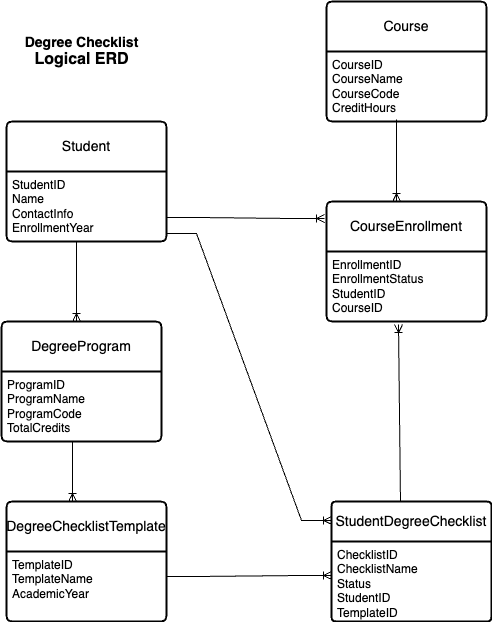

The diagram above was exported from draw.io. Its source (the exported page's mxGraphModel, read from the mxfile embedded in the PNG):
<mxGraphModel dx="826" dy="1973" grid="1" gridSize="10" guides="1" tooltips="1" connect="1" arrows="1" fold="1" page="1" pageScale="1" pageWidth="850" pageHeight="1100" math="0" shadow="0" extFonts="Permanent Marker^https://fonts.googleapis.com/css?family=Permanent+Marker">
  <root>
    <mxCell id="0" />
    <mxCell id="1" parent="0" />
    <mxCell id="TE8p4wICmArsR31rFSQT-7" value="" style="edgeStyle=entityRelationEdgeStyle;fontSize=12;html=1;endArrow=ERoneToMany;rounded=0;exitX=1;exitY=0.75;exitDx=0;exitDy=0;entryX=0;entryY=0.425;entryDx=0;entryDy=0;entryPerimeter=0;" parent="1" target="fSdjfz8RoDIrlordxaiI-21" edge="1">
      <mxGeometry width="100" height="100" relative="1" as="geometry">
        <mxPoint x="260" y="555" as="sourcePoint" />
        <mxPoint x="420" y="555" as="targetPoint" />
      </mxGeometry>
    </mxCell>
    <mxCell id="TE8p4wICmArsR31rFSQT-12" value="" style="edgeStyle=entityRelationEdgeStyle;fontSize=12;html=1;endArrow=ERoneToMany;rounded=0;entryX=-0.012;entryY=0.142;entryDx=0;entryDy=0;entryPerimeter=0;exitX=1.006;exitY=0.657;exitDx=0;exitDy=0;exitPerimeter=0;" parent="1" edge="1" target="fSdjfz8RoDIrlordxaiI-26" source="fSdjfz8RoDIrlordxaiI-12">
      <mxGeometry width="100" height="100" relative="1" as="geometry">
        <mxPoint x="260" y="210" as="sourcePoint" />
        <mxPoint x="420" y="210" as="targetPoint" />
      </mxGeometry>
    </mxCell>
    <mxCell id="TE8p4wICmArsR31rFSQT-13" value="" style="fontSize=12;html=1;endArrow=ERoneToMany;rounded=0;exitX=0.5;exitY=1;exitDx=0;exitDy=0;entryX=0.5;entryY=0;entryDx=0;entryDy=0;" parent="1" edge="1">
      <mxGeometry width="100" height="100" relative="1" as="geometry">
        <mxPoint x="170" y="220" as="sourcePoint" />
        <mxPoint x="170" y="300" as="targetPoint" />
      </mxGeometry>
    </mxCell>
    <mxCell id="TE8p4wICmArsR31rFSQT-14" value="" style="fontSize=12;html=1;endArrow=ERoneToMany;rounded=0;exitX=0.411;exitY=0;exitDx=0;exitDy=0;exitPerimeter=0;entryX=0.45;entryY=1.043;entryDx=0;entryDy=0;entryPerimeter=0;" parent="1" edge="1" target="fSdjfz8RoDIrlordxaiI-27">
      <mxGeometry width="100" height="100" relative="1" as="geometry">
        <mxPoint x="493.98" y="480" as="sourcePoint" />
        <mxPoint x="494" y="280" as="targetPoint" />
      </mxGeometry>
    </mxCell>
    <mxCell id="TE8p4wICmArsR31rFSQT-15" value="" style="fontSize=12;html=1;endArrow=ERoneToMany;rounded=0;exitX=0.444;exitY=1.014;exitDx=0;exitDy=0;exitPerimeter=0;" parent="1" source="fSdjfz8RoDIrlordxaiI-17" edge="1">
      <mxGeometry width="100" height="100" relative="1" as="geometry">
        <mxPoint x="170" y="400" as="sourcePoint" />
        <mxPoint x="166" y="480" as="targetPoint" />
      </mxGeometry>
    </mxCell>
    <mxCell id="TE8p4wICmArsR31rFSQT-18" value="" style="fontSize=12;html=1;endArrow=ERoneToMany;rounded=0;exitX=0.438;exitY=0.971;exitDx=0;exitDy=0;entryX=0.389;entryY=0;entryDx=0;entryDy=0;entryPerimeter=0;exitPerimeter=0;" parent="1" source="fSdjfz8RoDIrlordxaiI-29" edge="1">
      <mxGeometry width="100" height="100" relative="1" as="geometry">
        <mxPoint x="490.02" y="103" as="sourcePoint" />
        <mxPoint x="490.02" y="180" as="targetPoint" />
      </mxGeometry>
    </mxCell>
    <mxCell id="TE8p4wICmArsR31rFSQT-19" value="&lt;font style=&quot;font-size: 14px;&quot;&gt;&lt;b&gt;Degree Checklist&lt;br&gt;&lt;/b&gt;&lt;/font&gt;&lt;font style=&quot;font-size: 16px;&quot;&gt;&lt;b style=&quot;&quot;&gt;Logical ERD&lt;/b&gt;&lt;/font&gt;" style="text;html=1;align=center;verticalAlign=middle;resizable=0;points=[];autosize=1;strokeColor=none;fillColor=none;" parent="1" vertex="1">
      <mxGeometry x="105" y="5" width="140" height="50" as="geometry" />
    </mxCell>
    <mxCell id="fSdjfz8RoDIrlordxaiI-11" value="Student" style="swimlane;childLayout=stackLayout;horizontal=1;startSize=50;horizontalStack=0;rounded=1;fontSize=14;fontStyle=0;strokeWidth=2;resizeParent=0;resizeLast=1;shadow=0;dashed=0;align=center;arcSize=4;whiteSpace=wrap;html=1;" vertex="1" parent="1">
      <mxGeometry x="100" y="100" width="160" height="120" as="geometry" />
    </mxCell>
    <mxCell id="fSdjfz8RoDIrlordxaiI-12" value="StudentID&lt;br&gt;Name&lt;br&gt;ContactInfo&lt;br&gt;EnrollmentYear&lt;br&gt;" style="align=left;strokeColor=none;fillColor=none;spacingLeft=4;fontSize=12;verticalAlign=top;resizable=0;rotatable=0;part=1;html=1;" vertex="1" parent="fSdjfz8RoDIrlordxaiI-11">
      <mxGeometry y="50" width="160" height="70" as="geometry" />
    </mxCell>
    <mxCell id="fSdjfz8RoDIrlordxaiI-16" value="DegreeProgram" style="swimlane;childLayout=stackLayout;horizontal=1;startSize=50;horizontalStack=0;rounded=1;fontSize=14;fontStyle=0;strokeWidth=2;resizeParent=0;resizeLast=1;shadow=0;dashed=0;align=center;arcSize=4;whiteSpace=wrap;html=1;" vertex="1" parent="1">
      <mxGeometry x="95" y="300" width="160" height="120" as="geometry" />
    </mxCell>
    <mxCell id="fSdjfz8RoDIrlordxaiI-17" value="ProgramID&lt;br&gt;ProgramName&lt;br&gt;ProgramCode&lt;br&gt;TotalCredits" style="align=left;strokeColor=none;fillColor=none;spacingLeft=4;fontSize=12;verticalAlign=top;resizable=0;rotatable=0;part=1;html=1;" vertex="1" parent="fSdjfz8RoDIrlordxaiI-16">
      <mxGeometry y="50" width="160" height="70" as="geometry" />
    </mxCell>
    <mxCell id="fSdjfz8RoDIrlordxaiI-18" value="DegreeChecklistTemplate" style="swimlane;childLayout=stackLayout;horizontal=1;startSize=50;horizontalStack=0;rounded=1;fontSize=14;fontStyle=0;strokeWidth=2;resizeParent=0;resizeLast=1;shadow=0;dashed=0;align=center;arcSize=4;whiteSpace=wrap;html=1;" vertex="1" parent="1">
      <mxGeometry x="100" y="480" width="160" height="120" as="geometry" />
    </mxCell>
    <mxCell id="fSdjfz8RoDIrlordxaiI-19" value="TemplateID&lt;br&gt;TemplateName&lt;br&gt;AcademicYear" style="align=left;strokeColor=none;fillColor=none;spacingLeft=4;fontSize=12;verticalAlign=top;resizable=0;rotatable=0;part=1;html=1;" vertex="1" parent="fSdjfz8RoDIrlordxaiI-18">
      <mxGeometry y="50" width="160" height="70" as="geometry" />
    </mxCell>
    <mxCell id="fSdjfz8RoDIrlordxaiI-20" value="StudentDegreeChecklist" style="swimlane;childLayout=stackLayout;horizontal=1;startSize=40;horizontalStack=0;rounded=1;fontSize=14;fontStyle=0;strokeWidth=2;resizeParent=0;resizeLast=1;shadow=0;dashed=0;align=center;arcSize=4;whiteSpace=wrap;html=1;" vertex="1" parent="1">
      <mxGeometry x="425" y="480" width="160" height="120" as="geometry" />
    </mxCell>
    <mxCell id="fSdjfz8RoDIrlordxaiI-21" value="ChecklistID&lt;br&gt;ChecklistName&lt;br&gt;Status&lt;br&gt;StudentID&lt;br&gt;TemplateID" style="align=left;strokeColor=none;fillColor=none;spacingLeft=4;fontSize=12;verticalAlign=top;resizable=0;rotatable=0;part=1;html=1;" vertex="1" parent="fSdjfz8RoDIrlordxaiI-20">
      <mxGeometry y="40" width="160" height="80" as="geometry" />
    </mxCell>
    <mxCell id="fSdjfz8RoDIrlordxaiI-26" value="CourseEnrollment" style="swimlane;childLayout=stackLayout;horizontal=1;startSize=50;horizontalStack=0;rounded=1;fontSize=14;fontStyle=0;strokeWidth=2;resizeParent=0;resizeLast=1;shadow=0;dashed=0;align=center;arcSize=4;whiteSpace=wrap;html=1;" vertex="1" parent="1">
      <mxGeometry x="420" y="180" width="160" height="120" as="geometry" />
    </mxCell>
    <mxCell id="fSdjfz8RoDIrlordxaiI-27" value="EnrollmentID&lt;br&gt;EnrollmentStatus&lt;br&gt;StudentID&lt;br&gt;CourseID" style="align=left;strokeColor=none;fillColor=none;spacingLeft=4;fontSize=12;verticalAlign=top;resizable=0;rotatable=0;part=1;html=1;" vertex="1" parent="fSdjfz8RoDIrlordxaiI-26">
      <mxGeometry y="50" width="160" height="70" as="geometry" />
    </mxCell>
    <mxCell id="fSdjfz8RoDIrlordxaiI-28" value="Course" style="swimlane;childLayout=stackLayout;horizontal=1;startSize=50;horizontalStack=0;rounded=1;fontSize=14;fontStyle=0;strokeWidth=2;resizeParent=0;resizeLast=1;shadow=0;dashed=0;align=center;arcSize=4;whiteSpace=wrap;html=1;" vertex="1" parent="1">
      <mxGeometry x="420" y="-20" width="160" height="120" as="geometry" />
    </mxCell>
    <mxCell id="fSdjfz8RoDIrlordxaiI-29" value="CourseID&lt;br&gt;CourseName&lt;br&gt;CourseCode&lt;br&gt;CreditHours" style="align=left;strokeColor=none;fillColor=none;spacingLeft=4;fontSize=12;verticalAlign=top;resizable=0;rotatable=0;part=1;html=1;" vertex="1" parent="fSdjfz8RoDIrlordxaiI-28">
      <mxGeometry y="50" width="160" height="70" as="geometry" />
    </mxCell>
    <mxCell id="fSdjfz8RoDIrlordxaiI-30" value="" style="edgeStyle=entityRelationEdgeStyle;fontSize=12;html=1;endArrow=ERoneToMany;rounded=0;entryX=0;entryY=0.158;entryDx=0;entryDy=0;entryPerimeter=0;" edge="1" parent="1" target="fSdjfz8RoDIrlordxaiI-20">
      <mxGeometry width="100" height="100" relative="1" as="geometry">
        <mxPoint x="260" y="212" as="sourcePoint" />
        <mxPoint x="445" y="380" as="targetPoint" />
      </mxGeometry>
    </mxCell>
  </root>
</mxGraphModel>